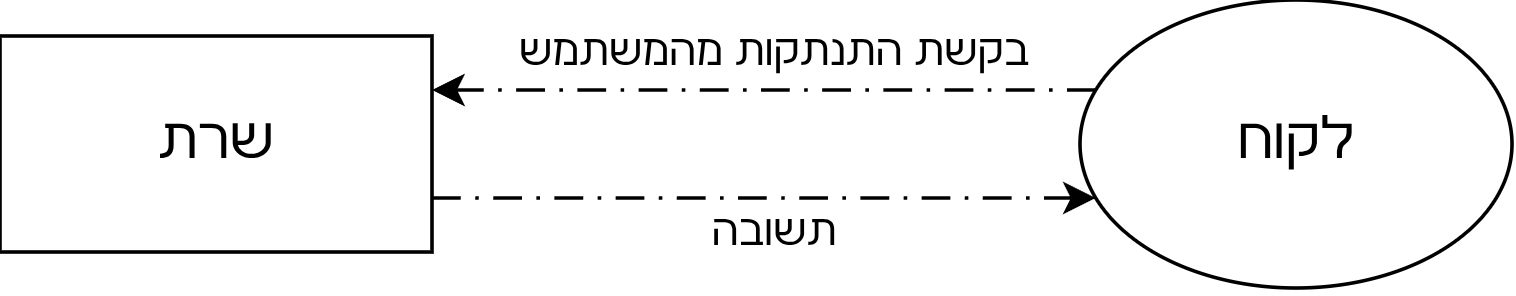

The diagram above was exported from draw.io. Its source (the exported page's mxGraphModel, read from the mxfile embedded in the PNG):
<mxGraphModel dx="396" dy="234" grid="1" gridSize="10" guides="1" tooltips="1" connect="1" arrows="1" fold="1" page="1" pageScale="1" pageWidth="850" pageHeight="1100" math="0" shadow="0">
  <root>
    <mxCell id="0" />
    <mxCell id="1" parent="0" />
    <mxCell id="a2DlJLH1b4CRjQ99sm9D-2" parent="1" style="rounded=0;whiteSpace=wrap;html=1;" value="&lt;font style=&quot;font-size: 16px;&quot;&gt;שרת&lt;/font&gt;" vertex="1">
      <mxGeometry height="60" width="120" x="350" y="320" as="geometry" />
    </mxCell>
    <mxCell id="a2DlJLH1b4CRjQ99sm9D-4" edge="1" parent="1" source="a2DlJLH1b4CRjQ99sm9D-3" style="edgeStyle=orthogonalEdgeStyle;rounded=0;orthogonalLoop=1;jettySize=auto;html=1;entryX=1;entryY=0.25;entryDx=0;entryDy=0;dashed=1;dashPattern=8 4 1 4;" target="a2DlJLH1b4CRjQ99sm9D-2">
      <mxGeometry relative="1" as="geometry">
        <Array as="points">
          <mxPoint x="610" y="335" />
          <mxPoint x="610" y="335" />
        </Array>
      </mxGeometry>
    </mxCell>
    <mxCell id="a2DlJLH1b4CRjQ99sm9D-6" edge="1" parent="1" source="a2DlJLH1b4CRjQ99sm9D-2" style="edgeStyle=orthogonalEdgeStyle;rounded=0;orthogonalLoop=1;jettySize=auto;html=1;exitX=1;exitY=0.75;exitDx=0;exitDy=0;dashed=1;dashPattern=8 4 1 4;" target="a2DlJLH1b4CRjQ99sm9D-3">
      <mxGeometry relative="1" as="geometry">
        <Array as="points">
          <mxPoint x="610" y="365" />
          <mxPoint x="610" y="365" />
        </Array>
      </mxGeometry>
    </mxCell>
    <mxCell id="a2DlJLH1b4CRjQ99sm9D-3" parent="1" style="ellipse;whiteSpace=wrap;html=1;" value="&lt;font style=&quot;font-size: 16px;&quot;&gt;לקוח&lt;/font&gt;" vertex="1">
      <mxGeometry height="80" width="120" x="650" y="310" as="geometry" />
    </mxCell>
    <mxCell id="amhMemMUNTQWM6JT9Y79-1" parent="1" style="text;html=1;whiteSpace=wrap;strokeColor=none;fillColor=none;align=center;verticalAlign=middle;rounded=0;" value="בקשת התנתקות מהמשתמש" vertex="1">
      <mxGeometry height="30" width="150" x="490" y="310" as="geometry" />
    </mxCell>
    <mxCell id="amhMemMUNTQWM6JT9Y79-2" parent="1" style="text;html=1;whiteSpace=wrap;strokeColor=none;fillColor=none;align=center;verticalAlign=middle;rounded=0;" value="תשובה" vertex="1">
      <mxGeometry height="30" width="60" x="535" y="360" as="geometry" />
    </mxCell>
  </root>
</mxGraphModel>